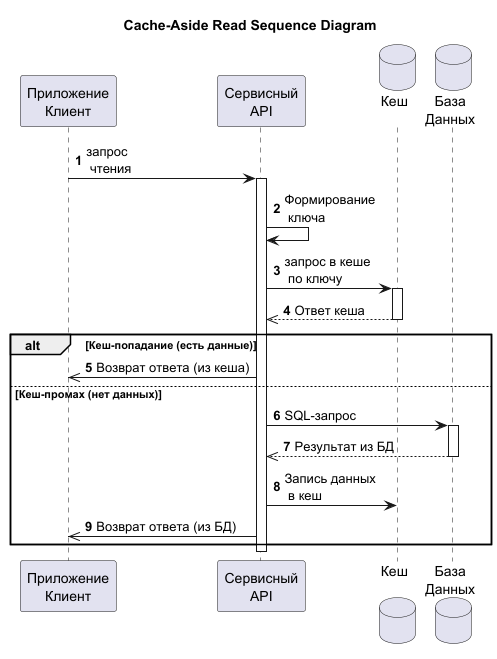

The diagram above was rendered by PlantUML. Its source (embedded in the PNG):
@startuml
'https://plantuml.com/sequence-diagram
title Cache-Aside Read Sequence Diagram

autonumber

participant "Приложение\nКлиент" as client
participant "Сервисный\nAPI" as api
database "Кеш\n" as cache
database "База\nДанных" as db

client -> api: запрос\n чтения
activate api

api -> api: Формирование\n ключа
api -> cache: запрос в кеше\n по ключу

activate cache
cache -->> api: Ответ кеша
deactivate cache

alt Кеш-попадание (есть данные)

    api ->> client: Возврат ответа (из кеша)

else Кеш-промах (нет данных)

    api -> db: SQL-запрос
    activate db
    db -->> api: Результат из БД
    deactivate db

    api -> cache: Запись данных\n в кеш

    api ->> client: Возврат ответа (из БД)

end

deactivate api
@enduml